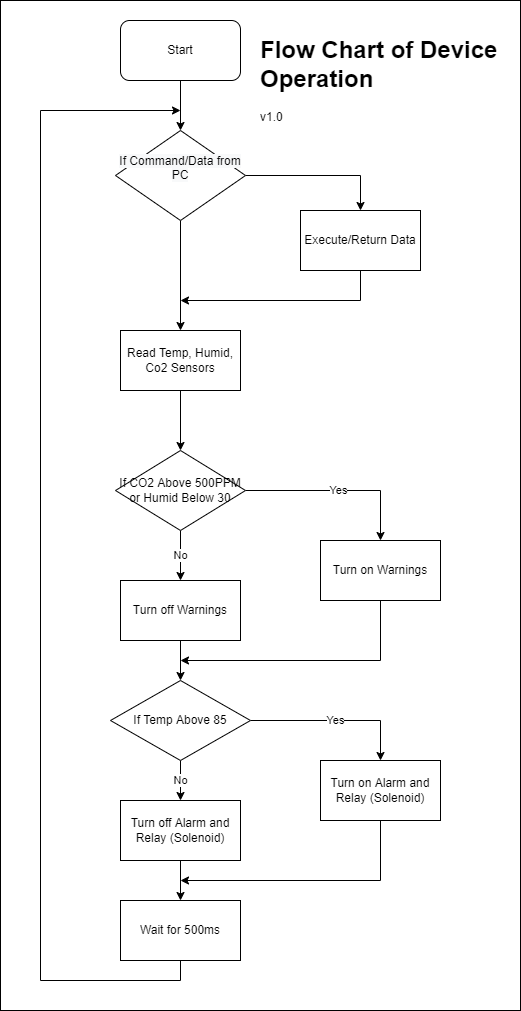

The diagram above was exported from draw.io. Its source (the exported page's mxGraphModel, read from the mxfile embedded in the PNG):
<mxGraphModel dx="1104" dy="680" grid="1" gridSize="10" guides="1" tooltips="1" connect="1" arrows="1" fold="1" page="1" pageScale="1" pageWidth="850" pageHeight="1100" math="0" shadow="0">
  <root>
    <mxCell id="0" />
    <mxCell id="1" parent="0" />
    <mxCell id="3nCCmjbZQ7v38f7hij3W-30" value="" style="rounded=0;whiteSpace=wrap;html=1;" vertex="1" parent="1">
      <mxGeometry x="140" y="40" width="520" height="1010" as="geometry" />
    </mxCell>
    <mxCell id="3nCCmjbZQ7v38f7hij3W-14" style="edgeStyle=orthogonalEdgeStyle;rounded=0;orthogonalLoop=1;jettySize=auto;html=1;exitX=0.5;exitY=1;exitDx=0;exitDy=0;entryX=0.5;entryY=0;entryDx=0;entryDy=0;" edge="1" parent="1" source="3nCCmjbZQ7v38f7hij3W-2" target="3nCCmjbZQ7v38f7hij3W-3">
      <mxGeometry relative="1" as="geometry" />
    </mxCell>
    <mxCell id="3nCCmjbZQ7v38f7hij3W-2" value="Start" style="rounded=1;whiteSpace=wrap;html=1;" vertex="1" parent="1">
      <mxGeometry x="260" y="60" width="120" height="60" as="geometry" />
    </mxCell>
    <mxCell id="3nCCmjbZQ7v38f7hij3W-15" style="edgeStyle=orthogonalEdgeStyle;rounded=0;orthogonalLoop=1;jettySize=auto;html=1;exitX=1;exitY=0.5;exitDx=0;exitDy=0;entryX=0.5;entryY=0;entryDx=0;entryDy=0;" edge="1" parent="1" source="3nCCmjbZQ7v38f7hij3W-3" target="3nCCmjbZQ7v38f7hij3W-4">
      <mxGeometry relative="1" as="geometry" />
    </mxCell>
    <mxCell id="3nCCmjbZQ7v38f7hij3W-16" style="edgeStyle=orthogonalEdgeStyle;rounded=0;orthogonalLoop=1;jettySize=auto;html=1;exitX=0.5;exitY=1;exitDx=0;exitDy=0;entryX=0.5;entryY=0;entryDx=0;entryDy=0;" edge="1" parent="1" source="3nCCmjbZQ7v38f7hij3W-3" target="3nCCmjbZQ7v38f7hij3W-5">
      <mxGeometry relative="1" as="geometry" />
    </mxCell>
    <mxCell id="3nCCmjbZQ7v38f7hij3W-3" value="&#10;&lt;span style=&quot;color: rgb(0, 0, 0); font-family: Helvetica; font-size: 12px; font-style: normal; font-variant-ligatures: normal; font-variant-caps: normal; font-weight: 400; letter-spacing: normal; orphans: 2; text-align: center; text-indent: 0px; text-transform: none; widows: 2; word-spacing: 0px; -webkit-text-stroke-width: 0px; background-color: rgb(248, 249, 250); text-decoration-thickness: initial; text-decoration-style: initial; text-decoration-color: initial; float: none; display: inline !important;&quot;&gt;If Command/Data from PC&lt;/span&gt;&#10;&#10;" style="rhombus;whiteSpace=wrap;html=1;" vertex="1" parent="1">
      <mxGeometry x="255" y="170" width="130" height="90" as="geometry" />
    </mxCell>
    <mxCell id="3nCCmjbZQ7v38f7hij3W-17" style="edgeStyle=orthogonalEdgeStyle;rounded=0;orthogonalLoop=1;jettySize=auto;html=1;exitX=0.5;exitY=1;exitDx=0;exitDy=0;" edge="1" parent="1" source="3nCCmjbZQ7v38f7hij3W-4">
      <mxGeometry relative="1" as="geometry">
        <mxPoint x="320" y="340" as="targetPoint" />
        <Array as="points">
          <mxPoint x="500" y="340" />
        </Array>
      </mxGeometry>
    </mxCell>
    <mxCell id="3nCCmjbZQ7v38f7hij3W-4" value="Execute/Return Data" style="rounded=0;whiteSpace=wrap;html=1;" vertex="1" parent="1">
      <mxGeometry x="440" y="250" width="120" height="60" as="geometry" />
    </mxCell>
    <mxCell id="3nCCmjbZQ7v38f7hij3W-18" style="edgeStyle=orthogonalEdgeStyle;rounded=0;orthogonalLoop=1;jettySize=auto;html=1;exitX=0.5;exitY=1;exitDx=0;exitDy=0;entryX=0.5;entryY=0;entryDx=0;entryDy=0;" edge="1" parent="1" source="3nCCmjbZQ7v38f7hij3W-5" target="3nCCmjbZQ7v38f7hij3W-6">
      <mxGeometry relative="1" as="geometry" />
    </mxCell>
    <mxCell id="3nCCmjbZQ7v38f7hij3W-5" value="Read Temp, Humid, Co2 Sensors" style="rounded=0;whiteSpace=wrap;html=1;" vertex="1" parent="1">
      <mxGeometry x="260" y="370" width="120" height="60" as="geometry" />
    </mxCell>
    <mxCell id="3nCCmjbZQ7v38f7hij3W-19" value="Yes" style="edgeStyle=orthogonalEdgeStyle;rounded=0;orthogonalLoop=1;jettySize=auto;html=1;exitX=1;exitY=0.5;exitDx=0;exitDy=0;entryX=0.5;entryY=0;entryDx=0;entryDy=0;" edge="1" parent="1" source="3nCCmjbZQ7v38f7hij3W-6" target="3nCCmjbZQ7v38f7hij3W-7">
      <mxGeometry relative="1" as="geometry" />
    </mxCell>
    <mxCell id="3nCCmjbZQ7v38f7hij3W-20" value="No" style="edgeStyle=orthogonalEdgeStyle;rounded=0;orthogonalLoop=1;jettySize=auto;html=1;exitX=0.5;exitY=1;exitDx=0;exitDy=0;entryX=0.5;entryY=0;entryDx=0;entryDy=0;" edge="1" parent="1" source="3nCCmjbZQ7v38f7hij3W-6" target="3nCCmjbZQ7v38f7hij3W-10">
      <mxGeometry relative="1" as="geometry" />
    </mxCell>
    <mxCell id="3nCCmjbZQ7v38f7hij3W-6" value="If CO2 Above 500PPM or Humid Below 30" style="rhombus;whiteSpace=wrap;html=1;" vertex="1" parent="1">
      <mxGeometry x="255" y="490" width="130" height="80" as="geometry" />
    </mxCell>
    <mxCell id="3nCCmjbZQ7v38f7hij3W-24" style="edgeStyle=orthogonalEdgeStyle;rounded=0;orthogonalLoop=1;jettySize=auto;html=1;exitX=0.5;exitY=1;exitDx=0;exitDy=0;" edge="1" parent="1" source="3nCCmjbZQ7v38f7hij3W-7">
      <mxGeometry relative="1" as="geometry">
        <mxPoint x="320" y="700" as="targetPoint" />
        <Array as="points">
          <mxPoint x="520" y="700" />
        </Array>
      </mxGeometry>
    </mxCell>
    <mxCell id="3nCCmjbZQ7v38f7hij3W-7" value="Turn on Warnings" style="rounded=0;whiteSpace=wrap;html=1;" vertex="1" parent="1">
      <mxGeometry x="460" y="580" width="120" height="60" as="geometry" />
    </mxCell>
    <mxCell id="3nCCmjbZQ7v38f7hij3W-21" value="Yes" style="edgeStyle=orthogonalEdgeStyle;rounded=0;orthogonalLoop=1;jettySize=auto;html=1;exitX=1;exitY=0.5;exitDx=0;exitDy=0;entryX=0.5;entryY=0;entryDx=0;entryDy=0;" edge="1" parent="1" source="3nCCmjbZQ7v38f7hij3W-8" target="3nCCmjbZQ7v38f7hij3W-9">
      <mxGeometry relative="1" as="geometry" />
    </mxCell>
    <mxCell id="3nCCmjbZQ7v38f7hij3W-22" value="No" style="edgeStyle=orthogonalEdgeStyle;rounded=0;orthogonalLoop=1;jettySize=auto;html=1;exitX=0.5;exitY=1;exitDx=0;exitDy=0;entryX=0.5;entryY=0;entryDx=0;entryDy=0;" edge="1" parent="1" source="3nCCmjbZQ7v38f7hij3W-8" target="3nCCmjbZQ7v38f7hij3W-11">
      <mxGeometry relative="1" as="geometry" />
    </mxCell>
    <mxCell id="3nCCmjbZQ7v38f7hij3W-8" value="If Temp Above 85" style="rhombus;whiteSpace=wrap;html=1;" vertex="1" parent="1">
      <mxGeometry x="250" y="720" width="140" height="80" as="geometry" />
    </mxCell>
    <mxCell id="3nCCmjbZQ7v38f7hij3W-26" style="edgeStyle=orthogonalEdgeStyle;rounded=0;orthogonalLoop=1;jettySize=auto;html=1;exitX=0.5;exitY=1;exitDx=0;exitDy=0;" edge="1" parent="1" source="3nCCmjbZQ7v38f7hij3W-9">
      <mxGeometry relative="1" as="geometry">
        <mxPoint x="320" y="920" as="targetPoint" />
        <Array as="points">
          <mxPoint x="520" y="920" />
        </Array>
      </mxGeometry>
    </mxCell>
    <mxCell id="3nCCmjbZQ7v38f7hij3W-9" value="Turn on Alarm and Relay (Solenoid)" style="rounded=0;whiteSpace=wrap;html=1;" vertex="1" parent="1">
      <mxGeometry x="460" y="800" width="120" height="60" as="geometry" />
    </mxCell>
    <mxCell id="3nCCmjbZQ7v38f7hij3W-23" style="edgeStyle=orthogonalEdgeStyle;rounded=0;orthogonalLoop=1;jettySize=auto;html=1;exitX=0.5;exitY=1;exitDx=0;exitDy=0;entryX=0.5;entryY=0;entryDx=0;entryDy=0;" edge="1" parent="1" source="3nCCmjbZQ7v38f7hij3W-10" target="3nCCmjbZQ7v38f7hij3W-8">
      <mxGeometry relative="1" as="geometry" />
    </mxCell>
    <mxCell id="3nCCmjbZQ7v38f7hij3W-10" value="Turn off Warnings" style="rounded=0;whiteSpace=wrap;html=1;" vertex="1" parent="1">
      <mxGeometry x="260" y="620" width="120" height="60" as="geometry" />
    </mxCell>
    <mxCell id="3nCCmjbZQ7v38f7hij3W-25" style="edgeStyle=orthogonalEdgeStyle;rounded=0;orthogonalLoop=1;jettySize=auto;html=1;exitX=0.5;exitY=1;exitDx=0;exitDy=0;entryX=0.5;entryY=0;entryDx=0;entryDy=0;" edge="1" parent="1" source="3nCCmjbZQ7v38f7hij3W-11" target="3nCCmjbZQ7v38f7hij3W-12">
      <mxGeometry relative="1" as="geometry" />
    </mxCell>
    <mxCell id="3nCCmjbZQ7v38f7hij3W-11" value="Turn off Alarm and Relay (Solenoid)" style="rounded=0;whiteSpace=wrap;html=1;" vertex="1" parent="1">
      <mxGeometry x="260" y="840" width="120" height="60" as="geometry" />
    </mxCell>
    <mxCell id="3nCCmjbZQ7v38f7hij3W-27" style="edgeStyle=orthogonalEdgeStyle;rounded=0;orthogonalLoop=1;jettySize=auto;html=1;exitX=0.5;exitY=1;exitDx=0;exitDy=0;" edge="1" parent="1" source="3nCCmjbZQ7v38f7hij3W-12">
      <mxGeometry relative="1" as="geometry">
        <mxPoint x="320" y="150" as="targetPoint" />
        <Array as="points">
          <mxPoint x="320" y="1020" />
          <mxPoint x="180" y="1020" />
          <mxPoint x="180" y="150" />
        </Array>
      </mxGeometry>
    </mxCell>
    <mxCell id="3nCCmjbZQ7v38f7hij3W-12" value="Wait for 500ms" style="rounded=0;whiteSpace=wrap;html=1;" vertex="1" parent="1">
      <mxGeometry x="260" y="940" width="120" height="60" as="geometry" />
    </mxCell>
    <mxCell id="3nCCmjbZQ7v38f7hij3W-28" value="&lt;h1&gt;Flow Chart of Device Operation&lt;/h1&gt;&lt;p&gt;v1.0&lt;/p&gt;" style="text;html=1;strokeColor=none;fillColor=none;spacing=5;spacingTop=-20;whiteSpace=wrap;overflow=hidden;rounded=0;" vertex="1" parent="1">
      <mxGeometry x="395" y="70" width="250" height="120" as="geometry" />
    </mxCell>
  </root>
</mxGraphModel>